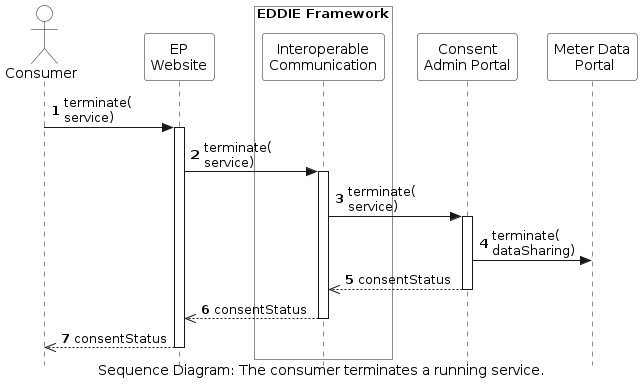

The diagram above was rendered by PlantUML. Its source (embedded in the PNG):
@startuml service-termination-consumer
'sequence diagram
caption Sequence Diagram: The consumer terminates a running service.

skinparam style strictuml
skinparam sequence {
  ParticipantBackgroundColor transparent
  ActorBackgroundColor transparent
}

autonumber

actor "Consumer" as user
participant "EP\nWebsite" as website
box "EDDIE Framework" #transparent
  participant "Interoperable\nCommunication" as comm
end box
participant "Consent\nAdmin Portal" as adminPortal
participant "Meter Data\n Portal" as meterPortal

user -> website : terminate(\nservice)
activate website
  website -> comm : terminate(\nservice)
    activate comm
      comm -> adminPortal : terminate(\nservice)
      activate adminPortal
        adminPortal -> meterPortal : terminate(\ndataSharing)
        adminPortal -->> comm : consentStatus
      deactivate adminPortal
      comm -->> website : consentStatus
    deactivate comm
  website -->> user : consentStatus
deactivate website

@enduml